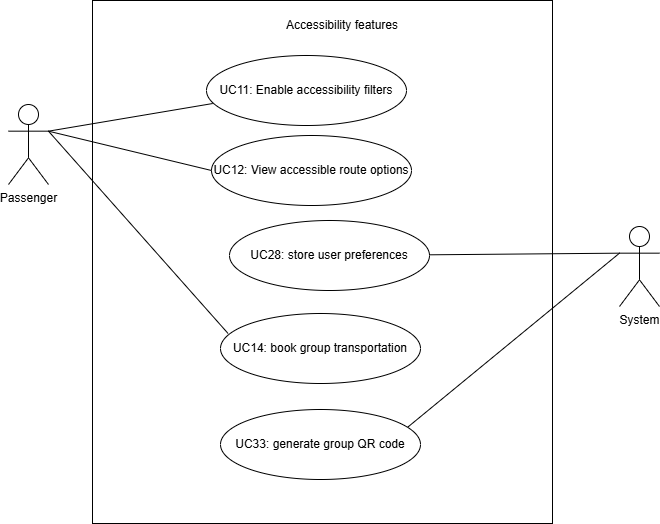

The diagram above was exported from draw.io. Its source (the exported page's mxGraphModel, read from the mxfile embedded in the PNG):
<mxGraphModel dx="1582" dy="1600" grid="0" gridSize="10" guides="1" tooltips="1" connect="1" arrows="1" fold="1" page="0" pageScale="1" pageWidth="850" pageHeight="1100" background="#ffffff" math="0" shadow="0">
  <root>
    <mxCell id="0" />
    <mxCell id="1" parent="0" />
    <mxCell id="xvgmAzK4elI2HcwOFNAK-1" value="" style="rounded=0;whiteSpace=wrap;html=1;" vertex="1" parent="1">
      <mxGeometry x="295" y="-114" width="460" height="523" as="geometry" />
    </mxCell>
    <mxCell id="xvgmAzK4elI2HcwOFNAK-3" value="Passenger" style="shape=umlActor;verticalLabelPosition=bottom;verticalAlign=top;html=1;outlineConnect=0;" vertex="1" parent="1">
      <mxGeometry x="211" y="-10" width="40" height="80" as="geometry" />
    </mxCell>
    <mxCell id="xvgmAzK4elI2HcwOFNAK-4" value="Accessibility features" style="text;html=1;align=center;verticalAlign=middle;whiteSpace=wrap;rounded=0;" vertex="1" parent="1">
      <mxGeometry x="445" y="-114" width="200" height="50" as="geometry" />
    </mxCell>
    <mxCell id="xvgmAzK4elI2HcwOFNAK-6" value="UC11: Enable accessibility filters" style="ellipse;whiteSpace=wrap;html=1;" vertex="1" parent="1">
      <mxGeometry x="409" y="-59" width="200" height="70" as="geometry" />
    </mxCell>
    <mxCell id="xvgmAzK4elI2HcwOFNAK-7" value="UC12: View accessible route options" style="ellipse;whiteSpace=wrap;html=1;" vertex="1" parent="1">
      <mxGeometry x="414" y="21" width="200" height="70" as="geometry" />
    </mxCell>
    <mxCell id="xvgmAzK4elI2HcwOFNAK-8" value="UC28: store user preferences" style="ellipse;whiteSpace=wrap;html=1;" vertex="1" parent="1">
      <mxGeometry x="432" y="106" width="200" height="70" as="geometry" />
    </mxCell>
    <mxCell id="xvgmAzK4elI2HcwOFNAK-20" style="edgeStyle=none;curved=1;rounded=0;orthogonalLoop=1;jettySize=auto;html=1;exitX=0;exitY=0.3333333333333333;exitDx=0;exitDy=0;exitPerimeter=0;fontSize=12;startSize=8;endSize=8;endArrow=none;startFill=0;" edge="1" parent="1" source="xvgmAzK4elI2HcwOFNAK-14" target="xvgmAzK4elI2HcwOFNAK-8">
      <mxGeometry relative="1" as="geometry" />
    </mxCell>
    <mxCell id="xvgmAzK4elI2HcwOFNAK-14" value="System" style="shape=umlActor;verticalLabelPosition=bottom;verticalAlign=top;html=1;outlineConnect=0;" vertex="1" parent="1">
      <mxGeometry x="822" y="112" width="40" height="80" as="geometry" />
    </mxCell>
    <mxCell id="xvgmAzK4elI2HcwOFNAK-15" style="rounded=0;orthogonalLoop=1;jettySize=auto;html=1;exitX=1;exitY=0.3333333333333333;exitDx=0;exitDy=0;exitPerimeter=0;entryX=0.031;entryY=0.686;entryDx=0;entryDy=0;entryPerimeter=0;endArrow=none;startFill=0;" edge="1" parent="1" source="xvgmAzK4elI2HcwOFNAK-3" target="xvgmAzK4elI2HcwOFNAK-6">
      <mxGeometry relative="1" as="geometry" />
    </mxCell>
    <mxCell id="xvgmAzK4elI2HcwOFNAK-17" style="edgeStyle=none;shape=connector;rounded=0;orthogonalLoop=1;jettySize=auto;html=1;exitX=1;exitY=0.3333333333333333;exitDx=0;exitDy=0;exitPerimeter=0;entryX=0;entryY=0.5;entryDx=0;entryDy=0;strokeColor=default;align=center;verticalAlign=middle;fontFamily=Helvetica;fontSize=11;fontColor=default;labelBackgroundColor=default;startFill=0;endArrow=none;" edge="1" parent="1" source="xvgmAzK4elI2HcwOFNAK-3" target="xvgmAzK4elI2HcwOFNAK-7">
      <mxGeometry relative="1" as="geometry" />
    </mxCell>
    <mxCell id="xvgmAzK4elI2HcwOFNAK-21" value="UC14: book group transportation" style="ellipse;whiteSpace=wrap;html=1;" vertex="1" parent="1">
      <mxGeometry x="423" y="199" width="200" height="70" as="geometry" />
    </mxCell>
    <mxCell id="xvgmAzK4elI2HcwOFNAK-22" style="edgeStyle=none;curved=1;rounded=0;orthogonalLoop=1;jettySize=auto;html=1;exitX=1;exitY=0.3333333333333333;exitDx=0;exitDy=0;exitPerimeter=0;entryX=0.038;entryY=0.286;entryDx=0;entryDy=0;entryPerimeter=0;fontSize=12;startSize=8;endSize=8;endArrow=none;startFill=0;" edge="1" parent="1" source="xvgmAzK4elI2HcwOFNAK-3" target="xvgmAzK4elI2HcwOFNAK-21">
      <mxGeometry relative="1" as="geometry" />
    </mxCell>
    <mxCell id="xvgmAzK4elI2HcwOFNAK-23" value="UC33: generate group QR code" style="ellipse;whiteSpace=wrap;html=1;" vertex="1" parent="1">
      <mxGeometry x="423" y="295" width="200" height="70" as="geometry" />
    </mxCell>
    <mxCell id="xvgmAzK4elI2HcwOFNAK-24" style="edgeStyle=none;curved=1;rounded=0;orthogonalLoop=1;jettySize=auto;html=1;exitX=0;exitY=0.3333333333333333;exitDx=0;exitDy=0;exitPerimeter=0;entryX=0.938;entryY=0.248;entryDx=0;entryDy=0;entryPerimeter=0;fontSize=12;startSize=8;endSize=8;endArrow=none;startFill=0;" edge="1" parent="1" source="xvgmAzK4elI2HcwOFNAK-14" target="xvgmAzK4elI2HcwOFNAK-23">
      <mxGeometry relative="1" as="geometry" />
    </mxCell>
  </root>
</mxGraphModel>